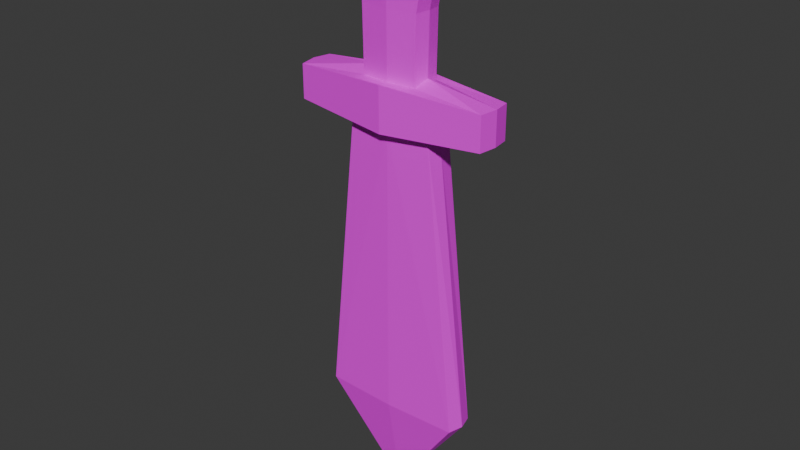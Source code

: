 # Source: sword_a.blend  (saved by Blender 5.1.29; exported with 4.5.12 LTS)
import bpy
from mathutils import Matrix  # noqa: F401  (used for matrix-valued properties, if any)

bpy.ops.wm.read_factory_settings(use_empty=True)
scene = bpy.context.scene
scene.name = 'Scene'

# ---- collections
col_collection = bpy.data.collections.new('Collection'); scene.collection.children.link(col_collection)

# ---- images (referenced by path relative to the original .blend; pixels are not part of the script)
import os
ASSET_DIR = os.environ.get("B2B_ASSET_DIR", "")  # directory of the original .blend (textures are referenced by path, not embedded)
HERE = os.path.dirname(os.path.abspath(__file__))  # packed textures are extracted next to this script under _unpacked/

def load_image(name, relpath, width, height, colorspace="sRGB"):
    """Load a texture the original file referenced (path relative to the .blend, or extracted next to this script)."""
    p = next((c for c in (os.path.join(HERE, relpath), os.path.join(ASSET_DIR, relpath)) if relpath and os.path.exists(c)), "")
    if p:
        img = bpy.data.images.load(p, check_existing=True)
        img.name = name
    else:  # same state as the original file: an image datablock whose file is absent (Cycles renders it pink)
        img = bpy.data.images.new(name, width, height)
        img.source = "FILE"
        img.filepath = "//" + (relpath or name)
    img.colorspace_settings.name = colorspace
    return img
img_palette_png = load_image('palette.png', 'palette.png', 1024, 1024, 'sRGB')

# ---- materials (node trees are filled in below, after node groups)
mat_material = bpy.data.materials.new('Material')

# ---- material node trees
mat_material.use_nodes = True; mat_material.node_tree.nodes.clear()
_N = mat_material.node_tree.nodes; _L = mat_material.node_tree.links
n0 = _N.new('ShaderNodeBsdfPrincipled'); n0.name = 'Principled BSDF'; n0.location = (-225, 138)
n1 = _N.new('ShaderNodeOutputMaterial'); n1.name = 'Material Output'; n1.location = (175, 138)
n2 = _N.new('ShaderNodeTexImage'); n2.name = 'Image Texture'; n2.location = (-597, 114)
n2.image = img_palette_png
n2.interpolation = 'Closest'
_L.new(n0.outputs[0], n1.inputs[0])
_L.new(n2.outputs[0], n0.inputs[0])
n1.is_active_output = True

# ---- world
world_world = bpy.data.worlds.new('World'); scene.world = world_world
world_world.use_nodes = True; world_world.node_tree.nodes.clear()
_N = world_world.node_tree.nodes; _L = world_world.node_tree.links
n0 = _N.new('ShaderNodeOutputWorld'); n0.name = 'World Output'; n0.location = (200, 100)
n1 = _N.new('ShaderNodeBackground'); n1.name = 'Background'; n1.location = (-200, 100)
n1.inputs[0].default_value = (0.05088, 0.05088, 0.05088, 1.0)
_L.new(n1.outputs[0], n0.inputs[0])
n0.is_active_output = True
world_world.color = (0.05088, 0.05088, 0.05088)
world_world.sun_shadow_jitter_overblur = 0.0

# ---- meshes
me_cube = bpy.data.meshes.new('Cube')
me_cube.from_pydata([(0.0, 0.0, -11.64), (1.0, -1.0, -2.31), (1.0, 1.0, -2.31), (2.417, 0.0, -1.39), (2.346, -1.203, -1.4), (1.725, 1.0, -9.194), (1.725, -1.0, -9.194), (0.0, 1.19, -2.31), (0.0, -1.19, -2.31), (0.0, -1.19, -9.194), (0.0, 1.19, -9.194), (0.0, -1.92, -1.266), (1.059, 0.0, -2.407), (1.827, 0.0, -9.185), (2.346, 1.203, -1.4), (0.0, 1.19, -1.285), (0.0, 1.92, -1.266), (0.0, -1.92, -2.329), (0.6894, -1.0, 0.2337), (0.6894, 1.0, 0.2337), (0.0, 1.19, 0.2337), (0.0, -1.19, 0.2337), (2.346, -1.203, -2.193), (0.7484, 0.0, 0.2468), (0.0, 0.0, 0.2468), (2.417, 0.0, -2.182), (2.346, 1.203, -2.193), (0.0, -1.19, -1.285), (0.6635, 1.0, -1.285), (0.0, 1.92, -2.329), (0.6635, -1.0, -1.285), (0.7225, 0.0, -1.151), (0.9224, -1.0, 1.411), (0.9224, 1.0, 1.411), (0.0, 1.19, 1.411), (0.0, -1.19, 1.411), (0.9814, 0.0, 1.424), (0.0, 0.0, 1.424), (0.9227, -1.0, 1.851), (0.9227, 1.0, 1.851), (0.0, 1.19, 1.851), (0.0, -1.19, 1.851), (0.9817, 0.0, 1.865), (0.0, 0.0, 1.865), (0.5736, -1.0, 2.304), (0.5736, 1.0, 2.304), (0.0, 1.19, 2.304), (0.0, -1.19, 2.304), (0.6326, 0.0, 2.318), (0.0, 0.0, 2.317), (-1.0, -1.0, -2.31), (-1.0, 1.0, -2.31), (-2.417, 0.0, -1.39), (-2.346, -1.203, -1.4), (-1.725, 1.0, -9.194), (-1.725, -1.0, -9.194), (-1.059, 0.0, -2.407), (-1.827, 0.0, -9.185), (-2.346, 1.203, -1.4), (-0.6894, -1.0, 0.2337), (-0.6894, 1.0, 0.2337), (-2.346, -1.203, -2.193), (-0.7484, 0.0, 0.2468), (-2.417, 0.0, -2.182), (-2.346, 1.203, -2.193), (-0.6635, 1.0, -1.285), (-0.6635, -1.0, -1.285), (-0.7225, 0.0, -1.151), (-0.9224, -1.0, 1.411), (-0.9224, 1.0, 1.411), (-0.9814, 0.0, 1.424), (-0.9227, -1.0, 1.851), (-0.9227, 1.0, 1.851), (-0.9817, 0.0, 1.865), (-0.5736, -1.0, 2.304), (-0.5736, 1.0, 2.304), (-0.6326, 0.0, 2.318)], [], [(10, 7, 2, 5), (13, 12, 1, 6), (26, 29, 16, 14), (2, 7, 29, 26), (0, 13, 6), (0, 10, 5), (30, 27, 11, 4), (15, 28, 14, 16), (0, 6, 9), (28, 15, 20, 19), (6, 1, 8, 9), (25, 26, 14, 3), (28, 31, 3, 14), (0, 5, 13), (31, 30, 4, 3), (5, 2, 12, 13), (27, 8, 17, 11), (21, 18, 32, 35), (20, 24, 37, 34), (22, 25, 3, 4), (27, 30, 18, 21), (30, 31, 23, 18), (17, 22, 4, 11), (31, 28, 19, 23), (12, 2, 26, 25), (8, 1, 22, 17), (7, 15, 16, 29), (1, 12, 25, 22), (34, 37, 43, 40), (33, 34, 40, 39), (19, 20, 34, 33), (23, 19, 33, 36), (24, 21, 35, 37), (18, 23, 36, 32), (41, 38, 44, 47), (42, 39, 45, 48), (37, 35, 41, 43), (32, 36, 42, 38), (36, 33, 39, 42), (35, 32, 38, 41), (48, 49, 47, 44), (45, 46, 49, 48), (39, 40, 46, 45), (40, 43, 49, 46), (43, 41, 47, 49), (38, 42, 48, 44), (10, 54, 51, 7), (57, 55, 50, 56), (64, 58, 16, 29), (51, 64, 29, 7), (0, 55, 57), (0, 54, 10), (66, 53, 11, 27), (15, 16, 58, 65), (0, 9, 55), (65, 60, 20, 15), (55, 9, 8, 50), (63, 52, 58, 64), (65, 58, 52, 67), (0, 57, 54), (67, 52, 53, 66), (54, 57, 56, 51), (21, 35, 68, 59), (61, 53, 52, 63), (27, 21, 59, 66), (66, 59, 62, 67), (17, 11, 53, 61), (67, 62, 60, 65), (56, 63, 64, 51), (8, 17, 61, 50), (50, 61, 63, 56), (69, 72, 40, 34), (60, 69, 34, 20), (62, 70, 69, 60), (59, 68, 70, 62), (41, 47, 74, 71), (73, 76, 75, 72), (68, 71, 73, 70), (70, 73, 72, 69), (35, 41, 71, 68), (76, 74, 47, 49), (75, 76, 49, 46), (72, 75, 46, 40), (71, 74, 76, 73)])
_uv = me_cube.uv_layers.new(name='UVMap')
_uv.uv.foreach_set('vector', [0.04583, 0.4213, 0.04583, 0.4213, 0.04583, 0.4213, 0.04583, 0.4213, 0.04583, 0.4213, 0.04583, 0.4213, 0.04583, 0.4213, 0.04583, 0.4213, 0.2935, 0.185, 0.2935, 0.185, 0.2935, 0.185, 0.2935, 0.185, 0.2935, 0.185, 0.2935, 0.185, 0.2935, 0.185, 0.2935, 0.185, 0.04583, 0.4213, 0.04583, 0.4213, 0.04583, 0.4213, 0.04583, 0.4213, 0.04583, 0.4213, 0.04583, 0.4213, 0.2935, 0.185, 0.2935, 0.185, 0.2935, 0.185, 0.2935, 0.185, 0.2935, 0.185, 0.2935, 0.185, 0.2935, 0.185, 0.2935, 0.185, 0.04583, 0.4213, 0.04583, 0.4213, 0.04583, 0.4213, 0.04271, 0.815, 0.04271, 0.815, 0.04271, 0.815, 0.04271, 0.815, 0.04583, 0.4213, 0.04583, 0.4213, 0.04583, 0.4213, 0.04583, 0.4213, 0.2935, 0.185, 0.2935, 0.185, 0.2935, 0.185, 0.2935, 0.185, 0.2935, 0.185, 0.2935, 0.185, 0.2935, 0.185, 0.2935, 0.185, 0.04583, 0.4213, 0.04583, 0.4213, 0.04583, 0.4213, 0.2935, 0.185, 0.2935, 0.185, 0.2935, 0.185, 0.2935, 0.185, 0.04583, 0.4213, 0.04583, 0.4213, 0.04583, 0.4213, 0.04583, 0.4213, 0.04583, 0.4213, 0.04583, 0.4213, 0.04583, 0.4213, 0.04583, 0.4213, 0.2966, 0.5787, 0.2966, 0.5787, 0.2966, 0.5787, 0.2966, 0.5787, 0.2966, 0.5787, 0.2966, 0.5787, 0.2966, 0.5787, 0.2966, 0.5787, 0.2935, 0.185, 0.2935, 0.185, 0.2935, 0.185, 0.2935, 0.185, 0.04271, 0.815, 0.04271, 0.815, 0.04271, 0.815, 0.04271, 0.815, 0.04271, 0.815, 0.04271, 0.815, 0.04271, 0.815, 0.04271, 0.815, 0.2935, 0.185, 0.2935, 0.185, 0.2935, 0.185, 0.2935, 0.185, 0.04271, 0.815, 0.04271, 0.815, 0.04271, 0.815, 0.04271, 0.815, 0.2935, 0.185, 0.2935, 0.185, 0.2935, 0.185, 0.2935, 0.185, 0.2935, 0.185, 0.2935, 0.185, 0.2935, 0.185, 0.2935, 0.185, 0.04583, 0.4213, 0.04583, 0.4213, 0.04583, 0.4213, 0.04583, 0.4213, 0.2935, 0.185, 0.2935, 0.185, 0.2935, 0.185, 0.2935, 0.185, 0.2966, 0.5787, 0.2966, 0.5787, 0.2966, 0.5787, 0.2966, 0.5787, 0.2966, 0.5787, 0.2966, 0.5787, 0.2966, 0.5787, 0.2966, 0.5787, 0.2966, 0.5787, 0.2966, 0.5787, 0.2966, 0.5787, 0.2966, 0.5787, 0.2966, 0.5787, 0.2966, 0.5787, 0.2966, 0.5787, 0.2966, 0.5787, 0.2966, 0.5787, 0.2966, 0.5787, 0.2966, 0.5787, 0.2966, 0.5787, 0.2966, 0.5787, 0.2966, 0.5787, 0.2966, 0.5787, 0.2966, 0.5787, 0.2966, 0.5787, 0.2966, 0.5787, 0.2966, 0.5787, 0.2966, 0.5787, 0.2966, 0.5787, 0.2966, 0.5787, 0.2966, 0.5787, 0.2966, 0.5787, 0.2966, 0.5787, 0.2966, 0.5787, 0.2966, 0.5787, 0.2966, 0.5787, 0.2966, 0.5787, 0.2966, 0.5787, 0.2966, 0.5787, 0.2966, 0.5787, 0.2966, 0.5787, 0.2966, 0.5787, 0.2966, 0.5787, 0.2966, 0.5787, 0.2966, 0.5787, 0.2966, 0.5787, 0.2966, 0.5787, 0.2966, 0.5787, 0.2966, 0.5787, 0.2966, 0.5787, 0.2966, 0.5787, 0.2966, 0.5787, 0.2966, 0.5787, 0.2966, 0.5787, 0.2966, 0.5787, 0.2966, 0.5787, 0.2966, 0.5787, 0.2966, 0.5787, 0.2966, 0.5787, 0.2966, 0.5787, 0.2966, 0.5787, 0.2966, 0.5787, 0.2966, 0.5787, 0.2966, 0.5787, 0.2966, 0.5787, 0.2966, 0.5787, 0.2966, 0.5787, 0.2966, 0.5787, 0.2966, 0.5787, 0.2966, 0.5787, 0.2966, 0.5787, 0.2966, 0.5787, 0.04583, 0.4213, 0.04583, 0.4213, 0.04583, 0.4213, 0.04583, 0.4213, 0.04583, 0.4213, 0.04583, 0.4213, 0.04583, 0.4213, 0.04583, 0.4213, 0.2935, 0.185, 0.2935, 0.185, 0.2935, 0.185, 0.2935, 0.185, 0.2935, 0.185, 0.2935, 0.185, 0.2935, 0.185, 0.2935, 0.185, 0.04583, 0.4213, 0.04583, 0.4213, 0.04583, 0.4213, 0.04583, 0.4213, 0.04583, 0.4213, 0.04583, 0.4213, 0.2935, 0.185, 0.2935, 0.185, 0.2935, 0.185, 0.2935, 0.185, 0.2935, 0.185, 0.2935, 0.185, 0.2935, 0.185, 0.2935, 0.185, 0.04583, 0.4213, 0.04583, 0.4213, 0.04583, 0.4213, 0.04271, 0.815, 0.04271, 0.815, 0.04271, 0.815, 0.04271, 0.815, 0.04583, 0.4213, 0.04583, 0.4213, 0.04583, 0.4213, 0.04583, 0.4213, 0.2935, 0.185, 0.2935, 0.185, 0.2935, 0.185, 0.2935, 0.185, 0.2935, 0.185, 0.2935, 0.185, 0.2935, 0.185, 0.2935, 0.185, 0.04583, 0.4213, 0.04583, 0.4213, 0.04583, 0.4213, 0.2935, 0.185, 0.2935, 0.185, 0.2935, 0.185, 0.2935, 0.185, 0.04583, 0.4213, 0.04583, 0.4213, 0.04583, 0.4213, 0.04583, 0.4213, 0.2966, 0.5787, 0.2966, 0.5787, 0.2966, 0.5787, 0.2966, 0.5787, 0.2935, 0.185, 0.2935, 0.185, 0.2935, 0.185, 0.2935, 0.185, 0.04271, 0.815, 0.04271, 0.815, 0.04271, 0.815, 0.04271, 0.815, 0.04271, 0.815, 0.04271, 0.815, 0.04271, 0.815, 0.04271, 0.815, 0.2935, 0.185, 0.2935, 0.185, 0.2935, 0.185, 0.2935, 0.185, 0.04271, 0.815, 0.04271, 0.815, 0.04271, 0.815, 0.04271, 0.815, 0.2935, 0.185, 0.2935, 0.185, 0.2935, 0.185, 0.2935, 0.185, 0.2935, 0.185, 0.2935, 0.185, 0.2935, 0.185, 0.2935, 0.185, 0.2935, 0.185, 0.2935, 0.185, 0.2935, 0.185, 0.2935, 0.185, 0.2966, 0.5787, 0.2966, 0.5787, 0.2966, 0.5787, 0.2966, 0.5787, 0.2966, 0.5787, 0.2966, 0.5787, 0.2966, 0.5787, 0.2966, 0.5787, 0.2966, 0.5787, 0.2966, 0.5787, 0.2966, 0.5787, 0.2966, 0.5787, 0.2966, 0.5787, 0.2966, 0.5787, 0.2966, 0.5787, 0.2966, 0.5787, 0.2966, 0.5787, 0.2966, 0.5787, 0.2966, 0.5787, 0.2966, 0.5787, 0.2966, 0.5787, 0.2966, 0.5787, 0.2966, 0.5787, 0.2966, 0.5787, 0.2966, 0.5787, 0.2966, 0.5787, 0.2966, 0.5787, 0.2966, 0.5787, 0.2966, 0.5787, 0.2966, 0.5787, 0.2966, 0.5787, 0.2966, 0.5787, 0.2966, 0.5787, 0.2966, 0.5787, 0.2966, 0.5787, 0.2966, 0.5787, 0.2966, 0.5787, 0.2966, 0.5787, 0.2966, 0.5787, 0.2966, 0.5787, 0.2966, 0.5787, 0.2966, 0.5787, 0.2966, 0.5787, 0.2966, 0.5787, 0.2966, 0.5787, 0.2966, 0.5787, 0.2966, 0.5787, 0.2966, 0.5787, 0.2966, 0.5787, 0.2966, 0.5787, 0.2966, 0.5787, 0.2966, 0.5787])
me_cube.materials.append(mat_material)
me_cube.update()

# ---- objects
ob_sword = bpy.data.objects.new('Sword', me_cube)

# ---- transforms, parenting, visibility, modifiers, constraints
ob_sword.location = (0.0, 0.0, -2.98e-08)
ob_sword.scale = (0.04975, 0.01735, 0.04975)

# ---- collection membership
col_collection.objects.link(ob_sword)

# ---- scene / render settings (as saved in the file)
scene.frame_start = 1; scene.frame_end = 250; scene.frame_set(1)
scene.render.engine = 'BLENDER_EEVEE_NEXT'
scene.render.bake_bias = 0.0
scene.render.bake_samples = 0
scene.cycles.sampling_pattern = 'TABULATED_SOBOL'
scene.eevee.use_volume_custom_range = False
bpy.context.view_layer.update()

# ---- added for rendering (the .blend has no active camera and no usable light): camera, sun
cam_auto = bpy.data.cameras.new('AutoCamera')
cam_auto.lens = 50.0
cam_auto.sensor_width = 36.0
cam_auto.clip_end = 1000.0
ob_auto_camera = bpy.data.objects.new('AutoCamera', cam_auto)
scene.collection.objects.link(ob_auto_camera)
ob_auto_camera.location = (0.682539, -0.819047, 0.314222)
ob_auto_camera.rotation_euler = (1.09748, -7.21219e-08, 0.694738)
scene.camera = ob_auto_camera
light_auto_sun = bpy.data.lights.new('AutoSun', 'SUN')
light_auto_sun.energy = 3.0
light_auto_sun.angle = 0.0523599
ob_auto_sun = bpy.data.objects.new('AutoSun', light_auto_sun)
scene.collection.objects.link(ob_auto_sun)
ob_auto_sun.rotation_euler = (0.872665, 0.174533, 0.523599)
bpy.context.view_layer.update()
